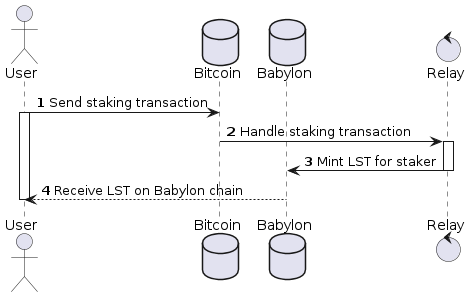

The diagram above was rendered by PlantUML. Its source (embedded in the PNG):
@startuml
autonumber
actor "User" as User
database Bitcoin as Bitcoin
database Babylon as Babylon
control Relay as Relay
User -> Bitcoin: Send staking transaction
activate User
Bitcoin -> Relay: Handle staking transaction
activate Relay
Relay-> Babylon: Mint LST for staker
deactivate Relay
Babylon --> User: Receive LST on Babylon chain

deactivate User
@enduml